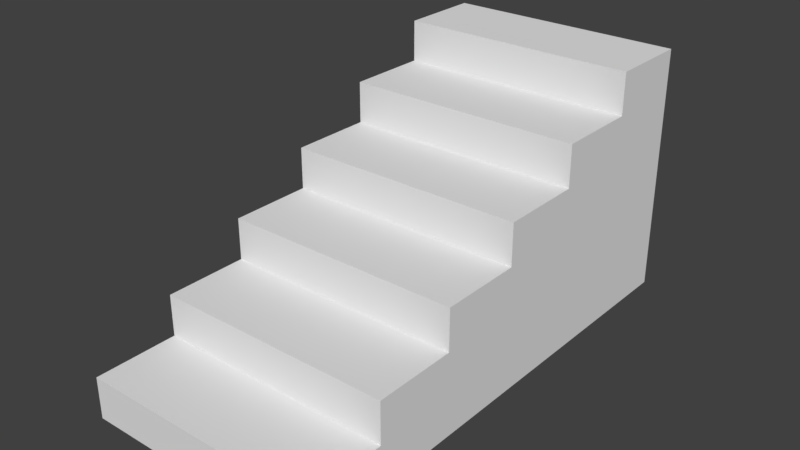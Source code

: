 # Source: Stair.blend  (saved by Blender 2.79.0; exported with 4.5.12 LTS)
import bpy
from mathutils import Matrix  # noqa: F401  (used for matrix-valued properties, if any)

bpy.ops.wm.read_factory_settings(use_empty=True)
scene = bpy.context.scene
scene.name = 'Scene'

# ---- collections
col_collection_1 = bpy.data.collections.new('Collection 1'); scene.collection.children.link(col_collection_1)

# ---- world
world_world = bpy.data.worlds.new('World'); scene.world = world_world
world_world.color = (0.05088, 0.05088, 0.05088)
world_world.use_sun_shadow = False
world_world.sun_shadow_jitter_overblur = 0.0
world_world.cycles.sampling_method = 'MANUAL'

# ---- meshes
me_cube_001 = bpy.data.meshes.new('Cube.001')
me_cube_001.from_pydata([(-0.4801, -2.0, 0.0), (-0.4801, 0.0, 0.0), (-0.4801, 0.0, 1.0), (0.4801, -2.0, 0.0), (0.4801, 0.0, 0.0), (0.4801, 0.0, 1.0), (-0.4801, -2.0, 0.1667), (-0.4801, 0.0, 0.8333), (-0.4801, 0.0, 0.6667), (-0.4801, 0.0, 0.5), (-0.4801, 0.0, 0.3333), (-0.4801, 0.0, 0.1667), (0.4801, 0.0, 0.8333), (0.4801, 0.0, 0.6667), (0.4801, 0.0, 0.5), (0.4801, 0.0, 0.3333), (0.4801, 0.0, 0.1667), (0.4801, -2.0, 0.1667), (-0.4801, -0.3333, 0.0), (-0.4801, -0.6667, 0.0), (-0.4801, -1.0, 0.0), (-0.4801, -1.333, 0.0), (-0.4801, -1.667, 0.0), (-0.4801, -0.3333, 1.0), (0.4801, -1.667, 0.0), (0.4801, -1.333, 0.0), (0.4801, -1.0, 0.0), (0.4801, -0.6667, 0.0), (0.4801, -0.3333, 0.0), (0.4801, -0.3333, 1.0), (0.4801, -0.3333, 0.1667), (0.4801, -0.6667, 0.1667), (0.4801, -1.0, 0.1667), (0.4801, -1.333, 0.1667), (0.4801, -1.667, 0.1667), (0.4801, -0.3333, 0.3333), (0.4801, -0.6667, 0.3333), (0.4801, -1.0, 0.3333), (0.4801, -1.333, 0.3333), (0.4801, -1.667, 0.3333), (0.4801, -0.3333, 0.5), (0.4801, -0.6667, 0.5), (0.4801, -1.0, 0.5), (0.4801, -1.333, 0.5), (0.4801, -0.3333, 0.6667), (0.4801, -0.6667, 0.6667), (0.4801, -1.0, 0.6667), (0.4801, -0.3333, 0.8333), (0.4801, -0.6667, 0.8333), (-0.4801, -1.667, 0.1667), (-0.4801, -1.333, 0.1667), (-0.4801, -1.0, 0.1667), (-0.4801, -0.6667, 0.1667), (-0.4801, -0.3333, 0.1667), (-0.4801, -1.667, 0.3333), (-0.4801, -1.333, 0.3333), (-0.4801, -1.0, 0.3333), (-0.4801, -0.6667, 0.3333), (-0.4801, -0.3333, 0.3333), (-0.4801, -1.333, 0.5), (-0.4801, -1.0, 0.5), (-0.4801, -0.6667, 0.5), (-0.4801, -0.3333, 0.5), (-0.4801, -1.0, 0.6667), (-0.4801, -0.6667, 0.6667), (-0.4801, -0.3333, 0.6667), (-0.4801, -0.6667, 0.8333), (-0.4801, -0.3333, 0.8333)], [], [(67, 23, 2, 7), (7, 2, 5, 12), (22, 24, 3, 0), (3, 17, 6, 0), (24, 34, 17, 3), (1, 11, 16, 4), (11, 10, 15, 16), (10, 9, 14, 15), (9, 8, 13, 14), (8, 7, 12, 13), (18, 53, 11, 1), (53, 58, 10, 11), (58, 62, 9, 10), (62, 65, 8, 9), (65, 67, 7, 8), (64, 66, 67, 65), (60, 63, 64, 61), (61, 64, 65, 62), (55, 59, 60, 56), (56, 60, 61, 57), (57, 61, 62, 58), (49, 54, 55, 50), (50, 55, 56, 51), (51, 56, 57, 52), (52, 57, 58, 53), (0, 6, 49, 22), (22, 49, 50, 21), (21, 50, 51, 20), (20, 51, 52, 19), (19, 52, 53, 18), (13, 12, 47, 44), (44, 47, 48, 45), (6, 17, 34, 49), (14, 13, 44, 40), (40, 44, 45, 41), (41, 45, 46, 42), (15, 14, 40, 35), (35, 40, 41, 36), (36, 41, 42, 37), (37, 42, 43, 38), (16, 15, 35, 30), (30, 35, 36, 31), (31, 36, 37, 32), (32, 37, 38, 33), (33, 38, 39, 34), (4, 16, 30, 28), (28, 30, 31, 27), (27, 31, 32, 26), (26, 32, 33, 25), (25, 33, 34, 24), (5, 2, 23, 29), (1, 4, 28, 18), (18, 28, 27, 19), (19, 27, 26, 20), (20, 26, 25, 21), (21, 25, 24, 22), (12, 5, 29, 47), (49, 34, 39, 54), (38, 55, 54, 39), (55, 38, 43, 59), (42, 60, 59, 43), (60, 42, 46, 63), (45, 64, 63, 46), (64, 45, 48, 66), (47, 67, 66, 48), (23, 67, 47, 29)])
me_cube_001.use_remesh_preserve_volume = False
me_cube_001.use_remesh_preserve_attributes = False
me_cube_001.use_mirror_vertex_groups = False
me_cube_001.update()

# ---- objects
ob_cube = bpy.data.objects.new('Cube', me_cube_001)

# ---- transforms, parenting, visibility, modifiers, constraints
ob_cube.location = (0.0, 0.0, 0.0)
ob_cube.lineart.crease_threshold = 0.0

# ---- collection membership
col_collection_1.objects.link(ob_cube)

# ---- scene / render settings (as saved in the file)
scene.frame_start = 1; scene.frame_end = 250; scene.frame_set(1)
scene.render.engine = 'BLENDER_EEVEE_NEXT'
scene.render.resolution_percentage = 50
scene.render.dither_intensity = 0.0
scene.cycles.use_denoising = False
scene.cycles.samples = 128
scene.cycles.sampling_pattern = 'TABULATED_SOBOL'
scene.cycles.use_adaptive_sampling = False
scene.cycles.use_light_tree = False
scene.cycles.blur_glossy = 0.0
scene.cycles.sample_clamp_indirect = 0.0
scene.view_settings.view_transform = 'Standard'
bpy.context.view_layer.update()

# ---- added for rendering (the .blend has no active camera and no usable light): camera, sun
cam_auto = bpy.data.cameras.new('AutoCamera')
cam_auto.lens = 50.0
cam_auto.sensor_width = 36.0
cam_auto.clip_end = 1000.0
ob_auto_camera = bpy.data.objects.new('AutoCamera', cam_auto)
scene.collection.objects.link(ob_auto_camera)
ob_auto_camera.location = (2.25156, -3.70187, 2.30125)
ob_auto_camera.rotation_euler = (1.09748, -7.21219e-08, 0.694738)
scene.camera = ob_auto_camera
light_auto_sun = bpy.data.lights.new('AutoSun', 'SUN')
light_auto_sun.energy = 3.0
light_auto_sun.angle = 0.0523599
ob_auto_sun = bpy.data.objects.new('AutoSun', light_auto_sun)
scene.collection.objects.link(ob_auto_sun)
ob_auto_sun.rotation_euler = (0.872665, 0.174533, 0.523599)
bpy.context.view_layer.update()
